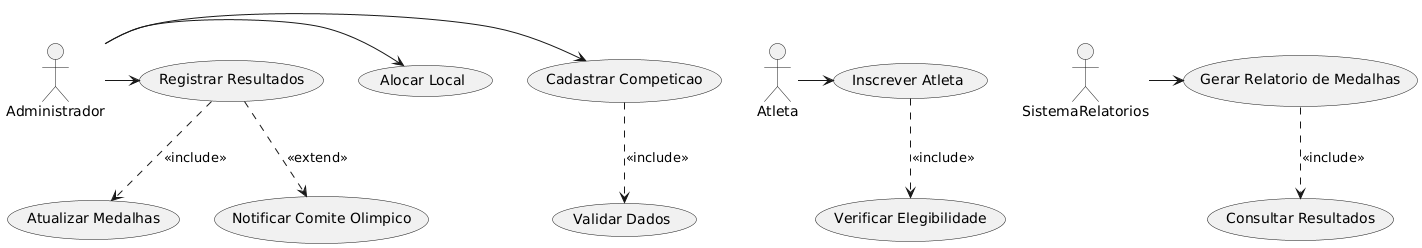

The diagram above was rendered by PlantUML. Its source (embedded in the PNG):
@startuml
actor Administrador
actor Atleta
actor SistemaRelatorios

Administrador -> (Cadastrar Competicao)
Administrador -> (Alocar Local)
Administrador -> (Registrar Resultados)
Atleta -> (Inscrever Atleta)
SistemaRelatorios -> (Gerar Relatorio de Medalhas)

(Cadastrar Competicao) ..> (Validar Dados) : <<include>>
(Inscrever Atleta) ..> (Verificar Elegibilidade) : <<include>>
(Registrar Resultados) ..> (Atualizar Medalhas) : <<include>>
(Gerar Relatorio de Medalhas) ..> (Consultar Resultados) : <<include>>

(Registrar Resultados) ..> (Notificar Comite Olimpico) : <<extend>>
@enduml